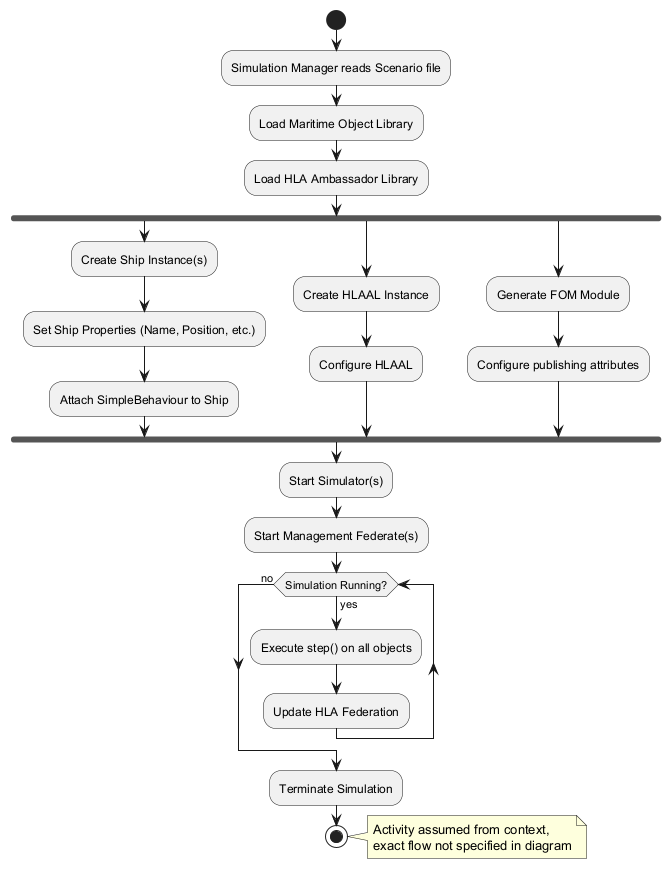

The diagram above was rendered by PlantUML. Its source (embedded in the PNG):
@startuml
start
:Simulation Manager reads Scenario file;
:Load Maritime Object Library;
:Load HLA Ambassador Library;
fork
  :Create Ship Instance(s);
  :Set Ship Properties (Name, Position, etc.);
  :Attach SimpleBehaviour to Ship;
fork again
  :Create HLAAL Instance;
  :Configure HLAAL;
fork again
  :Generate FOM Module;
  :Configure publishing attributes;
end fork
:Start Simulator(s);
:Start Management Federate(s);
while (Simulation Running?) is (yes)
  :Execute step() on all objects;
  :Update HLA Federation;
endwhile (no)
:Terminate Simulation;
stop

note right
  Activity assumed from context,
  exact flow not specified in diagram
end note
@enduml